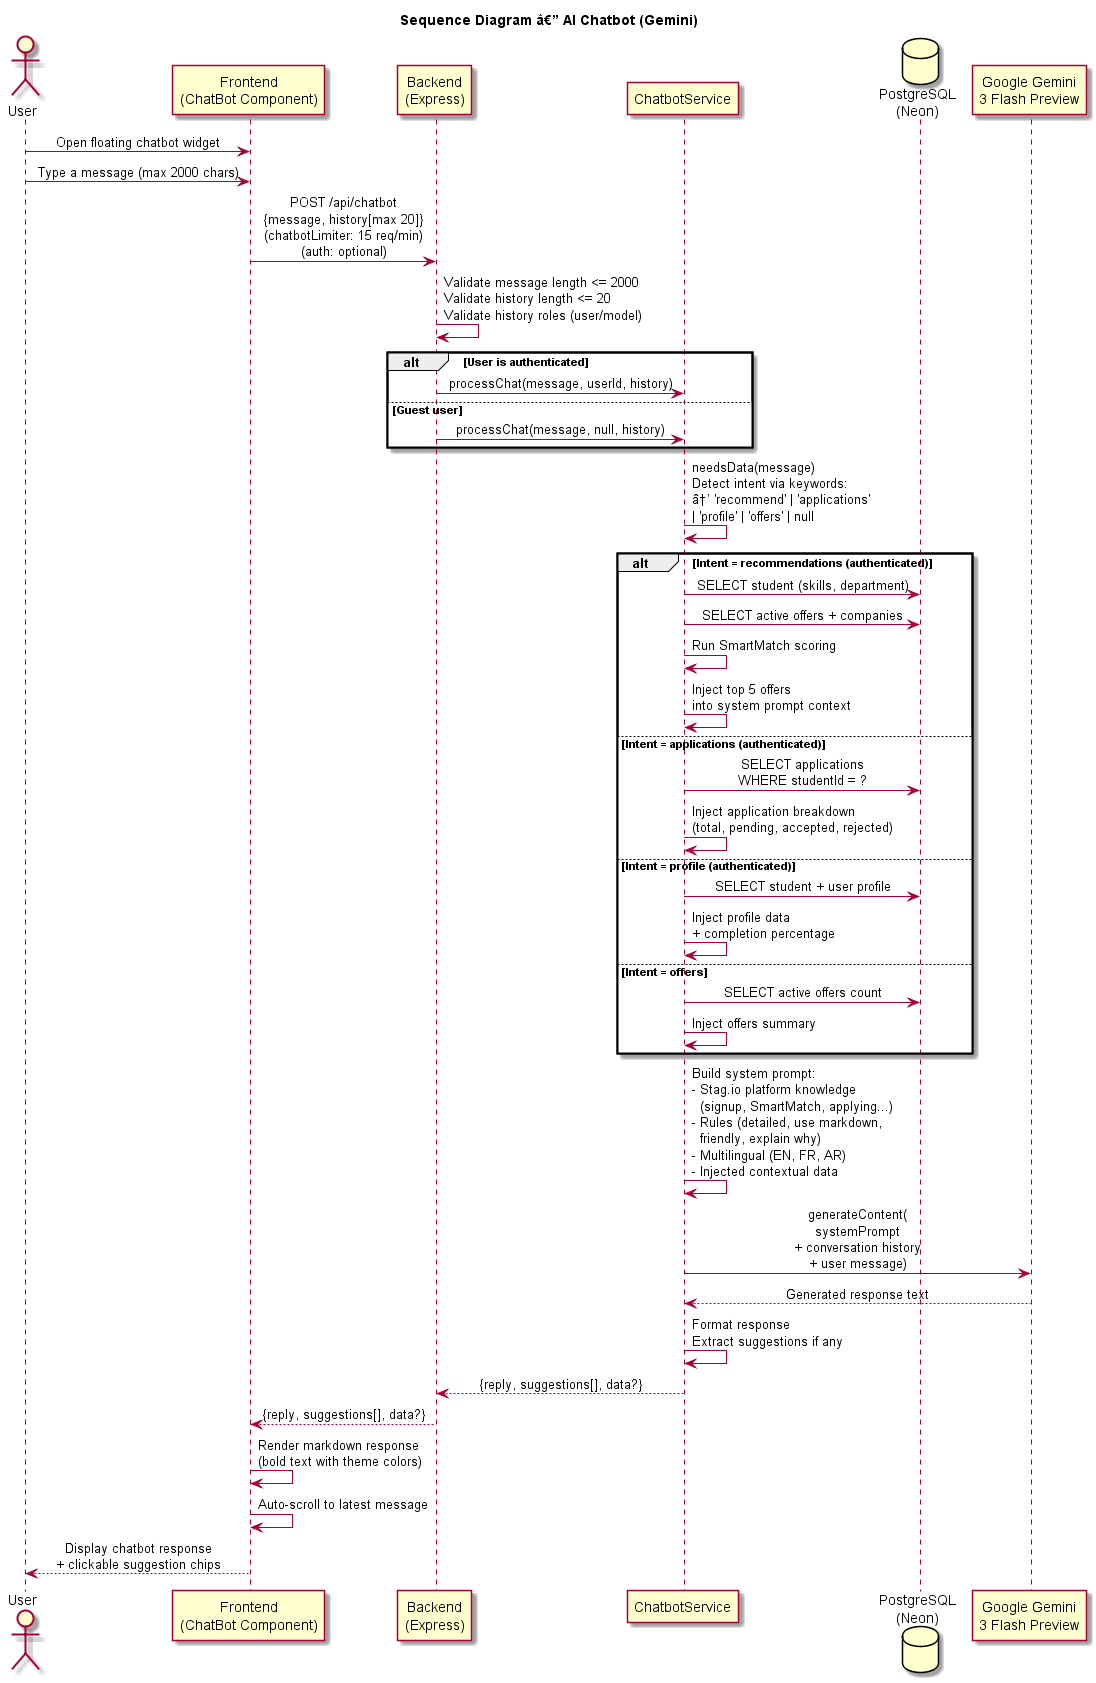

The diagram above was rendered by PlantUML. Its source (embedded in the PNG):
@startuml SequenceChatbot
title Sequence Diagram â€” AI Chatbot (Gemini)
skinparam sequenceMessageAlign center

actor User as U
participant "Frontend\n(ChatBot Component)" as FE
participant "Backend\n(Express)" as BE
participant "ChatbotService" as SVC
database "PostgreSQL\n(Neon)" as DB
participant "Google Gemini\n3 Flash Preview" as AI

U -> FE : Open floating chatbot widget
U -> FE : Type a message (max 2000 chars)

FE -> BE : POST /api/chatbot\n{message, history[max 20]}\n(chatbotLimiter: 15 req/min)\n(auth: optional)
BE -> BE : Validate message length <= 2000\nValidate history length <= 20\nValidate history roles (user/model)

alt User is authenticated
  BE -> SVC : processChat(message, userId, history)
else Guest user
  BE -> SVC : processChat(message, null, history)
end

SVC -> SVC : needsData(message)\nDetect intent via keywords:\nâ†’ 'recommend' | 'applications'\n| 'profile' | 'offers' | null

alt Intent = recommendations (authenticated)
  SVC -> DB : SELECT student (skills, department)
  SVC -> DB : SELECT active offers + companies
  SVC -> SVC : Run SmartMatch scoring
  SVC -> SVC : Inject top 5 offers\ninto system prompt context
else Intent = applications (authenticated)
  SVC -> DB : SELECT applications\nWHERE studentId = ?
  SVC -> SVC : Inject application breakdown\n(total, pending, accepted, rejected)
else Intent = profile (authenticated)
  SVC -> DB : SELECT student + user profile
  SVC -> SVC : Inject profile data\n+ completion percentage
else Intent = offers
  SVC -> DB : SELECT active offers count
  SVC -> SVC : Inject offers summary
end

SVC -> SVC : Build system prompt:\n- Stag.io platform knowledge\n  (signup, SmartMatch, applying...)\n- Rules (detailed, use markdown,\n  friendly, explain why)\n- Multilingual (EN, FR, AR)\n- Injected contextual data

SVC -> AI : generateContent(\nsystemPrompt\n+ conversation history\n+ user message)
AI --> SVC : Generated response text

SVC -> SVC : Format response\nExtract suggestions if any

SVC --> BE : {reply, suggestions[], data?}
BE --> FE : {reply, suggestions[], data?}
FE -> FE : Render markdown response\n(bold text with theme colors)
FE -> FE : Auto-scroll to latest message
FE --> U : Display chatbot response\n+ clickable suggestion chips

@enduml